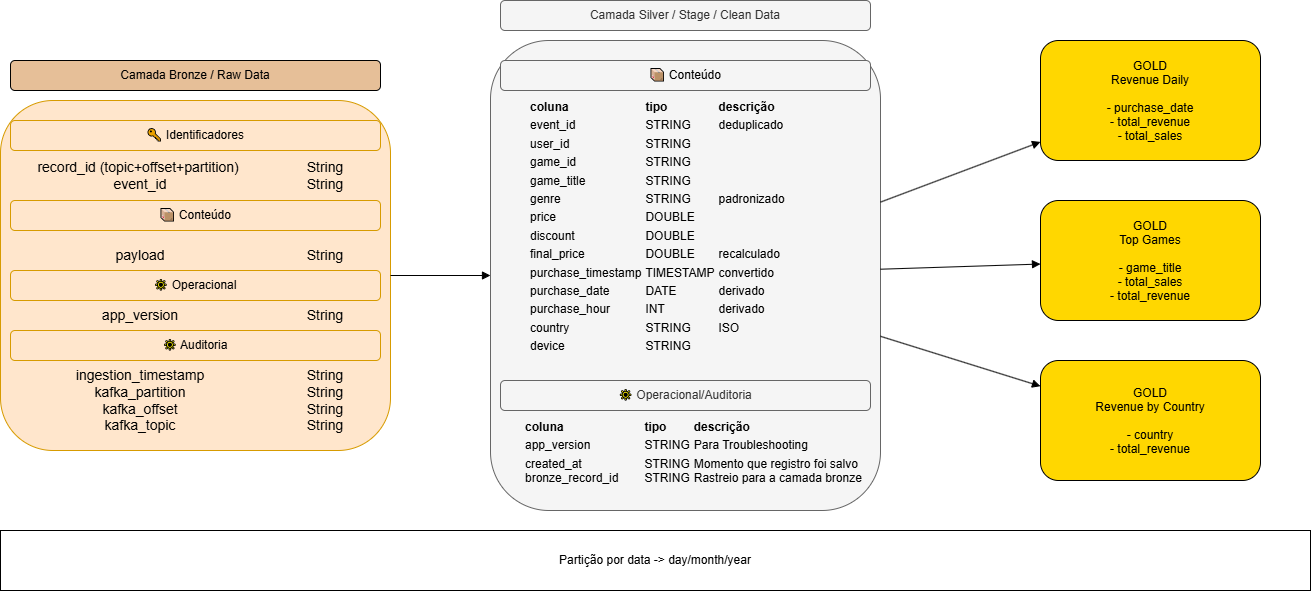

The diagram above was exported from draw.io. Its source (the exported page's mxGraphModel, read from the mxfile embedded in the PNG):
<mxGraphModel dx="2017" dy="1127" grid="1" gridSize="10" guides="1" tooltips="1" connect="1" arrows="1" fold="1" page="0" pageScale="1" pageWidth="827" pageHeight="1169" math="0" shadow="0">
  <root>
    <mxCell id="0" />
    <mxCell id="1" parent="0" />
    <mxCell id="2" parent="1" style="rounded=1;fillColor=#ffe6cc;strokeColor=#d79b00;" value="" vertex="1">
      <mxGeometry height="350" width="390" x="150" y="190" as="geometry" />
    </mxCell>
    <mxCell id="3" parent="1" style="rounded=1;fillColor=#f5f5f5;fontColor=#333333;strokeColor=#666666;" value="&#10;" vertex="1">
      <mxGeometry height="470" width="390" x="640" y="130" as="geometry" />
    </mxCell>
    <mxCell id="4" parent="1" style="rounded=1;fillColor=#ffd700;" value="GOLD&#10;Revenue Daily&#10;&#10;- purchase_date&#10;- total_revenue&#10;- total_sales" vertex="1">
      <mxGeometry height="120" width="220" x="1190" y="130" as="geometry" />
    </mxCell>
    <mxCell id="5" parent="1" style="rounded=1;fillColor=#ffd700;" value="GOLD&#10;Top Games&#10;&#10;- game_title&#10;- total_sales&#10;- total_revenue" vertex="1">
      <mxGeometry height="120" width="220" x="1190" y="290" as="geometry" />
    </mxCell>
    <mxCell id="6" parent="1" style="rounded=1;fillColor=#ffd700;" value="GOLD&#10;Revenue by Country&#10;&#10;- country&#10;- total_revenue" vertex="1">
      <mxGeometry height="120" width="220" x="1190" y="450" as="geometry" />
    </mxCell>
    <mxCell id="7" edge="1" parent="1" source="2" style="endArrow=block;" target="3">
      <mxGeometry relative="1" as="geometry" />
    </mxCell>
    <mxCell id="8" edge="1" parent="1" source="3" style="endArrow=block;" target="4">
      <mxGeometry relative="1" as="geometry" />
    </mxCell>
    <mxCell id="9" edge="1" parent="1" source="3" style="endArrow=block;" target="5">
      <mxGeometry relative="1" as="geometry" />
    </mxCell>
    <mxCell id="10" edge="1" parent="1" source="3" style="endArrow=block;" target="6">
      <mxGeometry relative="1" as="geometry" />
    </mxCell>
    <mxCell id="11" parent="1" style="rounded=1;whiteSpace=wrap;html=1;fillColor=#CD7F3280;" value="Camada Bronze / Raw Data" vertex="1">
      <mxGeometry height="30" width="370" x="160" y="150" as="geometry" />
    </mxCell>
    <mxCell id="12" parent="1" style="rounded=1;whiteSpace=wrap;html=1;fillColor=#ffe6cc;strokeColor=#d79b00;" value="&lt;span style=&quot;white-space: nowrap;&quot;&gt;🔑&lt;/span&gt;&amp;nbsp;Identificadores" vertex="1">
      <mxGeometry height="30" width="370" x="160" y="210" as="geometry" />
    </mxCell>
    <mxCell id="13" parent="1" style="rounded=1;whiteSpace=wrap;html=1;fillColor=none;strokeColor=none;" value="&lt;font style=&quot;font-size: 14px;&quot;&gt;&lt;span style=&quot;white-space: nowrap;&quot;&gt;record_id (topic+offset+partition)&amp;nbsp;&lt;/span&gt;&lt;br style=&quot;padding: 0px; margin: 0px; white-space: nowrap;&quot;&gt;&lt;span style=&quot;white-space: nowrap;&quot;&gt;event_id&lt;/span&gt;&lt;/font&gt;" vertex="1">
      <mxGeometry height="50" width="220" x="180" y="240" as="geometry" />
    </mxCell>
    <mxCell id="14" parent="1" style="rounded=1;whiteSpace=wrap;html=1;fillColor=none;strokeColor=none;" value="&lt;span style=&quot;font-size: 14px; text-wrap-mode: nowrap;&quot;&gt;String&lt;/span&gt;&lt;div&gt;&lt;span style=&quot;font-size: 14px; text-wrap-mode: nowrap;&quot;&gt;String&lt;/span&gt;&lt;/div&gt;" vertex="1">
      <mxGeometry height="50" width="110" x="420" y="240" as="geometry" />
    </mxCell>
    <mxCell id="15" parent="1" style="rounded=1;whiteSpace=wrap;html=1;fillColor=#ffe6cc;strokeColor=#d79b00;" value="📦 Conteúdo" vertex="1">
      <mxGeometry height="30" width="370" x="160" y="290" as="geometry" />
    </mxCell>
    <mxCell id="16" parent="1" style="rounded=1;whiteSpace=wrap;html=1;fillColor=none;strokeColor=none;" value="&lt;span style=&quot;font-size: 14px; text-wrap-mode: nowrap;&quot;&gt;payload&lt;/span&gt;" vertex="1">
      <mxGeometry height="50" width="220" x="180" y="320" as="geometry" />
    </mxCell>
    <mxCell id="17" parent="1" style="rounded=1;whiteSpace=wrap;html=1;fillColor=none;strokeColor=none;" value="&lt;span style=&quot;font-size: 14px; text-wrap-mode: nowrap;&quot;&gt;String&lt;/span&gt;" vertex="1">
      <mxGeometry height="50" width="110" x="420" y="320" as="geometry" />
    </mxCell>
    <mxCell id="18" parent="1" style="rounded=1;whiteSpace=wrap;html=1;fillColor=#ffe6cc;strokeColor=#d79b00;" value="🔅&amp;nbsp;Operacional" vertex="1">
      <mxGeometry height="30" width="370" x="160" y="360" as="geometry" />
    </mxCell>
    <mxCell id="19" parent="1" style="rounded=1;whiteSpace=wrap;html=1;fillColor=none;strokeColor=none;" value="&lt;span style=&quot;font-size: 14px; text-wrap-mode: nowrap;&quot;&gt;app_version&lt;/span&gt;" vertex="1">
      <mxGeometry height="30" width="220" x="180" y="390" as="geometry" />
    </mxCell>
    <mxCell id="20" parent="1" style="rounded=1;whiteSpace=wrap;html=1;fillColor=none;strokeColor=none;" value="&lt;span style=&quot;font-size: 14px; text-wrap-mode: nowrap;&quot;&gt;String&lt;/span&gt;" vertex="1">
      <mxGeometry height="30" width="110" x="420" y="390" as="geometry" />
    </mxCell>
    <mxCell id="21" parent="1" style="rounded=1;whiteSpace=wrap;html=1;fillColor=#ffe6cc;strokeColor=#d79b00;" value="🔅 Auditoria" vertex="1">
      <mxGeometry height="30" width="370" x="160" y="420" as="geometry" />
    </mxCell>
    <mxCell id="22" parent="1" style="rounded=1;whiteSpace=wrap;html=1;fillColor=none;strokeColor=none;" value="&lt;span style=&quot;font-size: 14px; text-wrap-mode: nowrap;&quot;&gt;ingestion_timestamp&lt;/span&gt;&lt;div&gt;&lt;span style=&quot;font-size: 14px; text-wrap-mode: nowrap;&quot;&gt;kafka_partition&lt;/span&gt;&lt;/div&gt;&lt;div&gt;&lt;span style=&quot;font-size: 14px; text-wrap-mode: nowrap;&quot;&gt;kafka_offset&lt;/span&gt;&lt;/div&gt;&lt;div&gt;&lt;span style=&quot;font-size: 14px; text-wrap-mode: nowrap;&quot;&gt;kafka_topic&lt;/span&gt;&lt;/div&gt;" vertex="1">
      <mxGeometry height="80" width="220" x="180" y="450" as="geometry" />
    </mxCell>
    <mxCell id="23" parent="1" style="rounded=1;whiteSpace=wrap;html=1;fillColor=none;strokeColor=none;" value="&lt;span style=&quot;font-size: 14px; text-wrap-mode: nowrap;&quot;&gt;String&lt;/span&gt;&lt;div&gt;&lt;span style=&quot;font-size: 14px; text-wrap-mode: nowrap;&quot;&gt;String&lt;/span&gt;&lt;/div&gt;&lt;div&gt;&lt;span style=&quot;font-size: 14px; text-wrap-mode: nowrap;&quot;&gt;String&lt;/span&gt;&lt;/div&gt;&lt;div&gt;&lt;span style=&quot;font-size: 14px; text-wrap-mode: nowrap;&quot;&gt;String&lt;/span&gt;&lt;/div&gt;" vertex="1">
      <mxGeometry height="80" width="110" x="420" y="450" as="geometry" />
    </mxCell>
    <mxCell id="24" parent="1" style="rounded=1;whiteSpace=wrap;html=1;fillColor=#f5f5f5;fontColor=#333333;strokeColor=#666666;" value="Camada Silver / Stage / Clean Data" vertex="1">
      <mxGeometry height="30" width="370" x="650" y="90" as="geometry" />
    </mxCell>
    <mxCell id="25" parent="1" style="rounded=1;whiteSpace=wrap;html=1;fillColor=#f5f5f5;strokeColor=#666666;fontColor=#333333;" value="&lt;span style=&quot;color: rgb(0, 0, 0);&quot;&gt;📦 Conteúdo&lt;/span&gt;" vertex="1">
      <mxGeometry height="30" width="370" x="650" y="150" as="geometry" />
    </mxCell>
    <mxCell id="26" parent="1" style="text;whiteSpace=wrap;html=1;" value="&lt;table data-start=&quot;1779&quot; data-end=&quot;2271&quot; class=&quot;w-fit min-w-(--thread-content-width)&quot;&gt;&lt;thead data-start=&quot;1779&quot; data-end=&quot;1808&quot;&gt;&lt;tr data-start=&quot;1779&quot; data-end=&quot;1808&quot;&gt;&lt;th data-start=&quot;1779&quot; data-end=&quot;1788&quot; data-col-size=&quot;sm&quot; class=&quot;&quot;&gt;coluna&lt;/th&gt;&lt;th data-start=&quot;1788&quot; data-end=&quot;1795&quot; data-col-size=&quot;sm&quot; class=&quot;&quot;&gt;tipo&lt;/th&gt;&lt;th data-start=&quot;1795&quot; data-end=&quot;1808&quot; data-col-size=&quot;sm&quot; class=&quot;&quot;&gt;descrição&lt;/th&gt;&lt;/tr&gt;&lt;/thead&gt;&lt;tbody data-start=&quot;1836&quot; data-end=&quot;2271&quot;&gt;&lt;tr data-start=&quot;1836&quot; data-end=&quot;1871&quot;&gt;&lt;td data-start=&quot;1836&quot; data-end=&quot;1847&quot; data-col-size=&quot;sm&quot;&gt;event_id&lt;/td&gt;&lt;td data-col-size=&quot;sm&quot; data-start=&quot;1847&quot; data-end=&quot;1856&quot;&gt;STRING&lt;/td&gt;&lt;td data-col-size=&quot;sm&quot; data-start=&quot;1856&quot; data-end=&quot;1871&quot;&gt;deduplicado&lt;/td&gt;&lt;/tr&gt;&lt;tr data-start=&quot;1872&quot; data-end=&quot;1894&quot;&gt;&lt;td data-start=&quot;1872&quot; data-end=&quot;1882&quot; data-col-size=&quot;sm&quot;&gt;user_id&lt;/td&gt;&lt;td data-col-size=&quot;sm&quot; data-start=&quot;1882&quot; data-end=&quot;1891&quot;&gt;STRING&lt;/td&gt;&lt;td data-col-size=&quot;sm&quot; data-start=&quot;1891&quot; data-end=&quot;1894&quot;&gt;&lt;/td&gt;&lt;/tr&gt;&lt;tr data-start=&quot;1895&quot; data-end=&quot;1917&quot;&gt;&lt;td data-start=&quot;1895&quot; data-end=&quot;1905&quot; data-col-size=&quot;sm&quot;&gt;game_id&lt;/td&gt;&lt;td data-start=&quot;1905&quot; data-end=&quot;1914&quot; data-col-size=&quot;sm&quot;&gt;STRING&lt;/td&gt;&lt;td data-col-size=&quot;sm&quot; data-start=&quot;1914&quot; data-end=&quot;1917&quot;&gt;&lt;/td&gt;&lt;/tr&gt;&lt;tr data-start=&quot;1918&quot; data-end=&quot;1943&quot;&gt;&lt;td data-start=&quot;1918&quot; data-end=&quot;1931&quot; data-col-size=&quot;sm&quot;&gt;game_title&lt;/td&gt;&lt;td data-col-size=&quot;sm&quot; data-start=&quot;1931&quot; data-end=&quot;1940&quot;&gt;STRING&lt;/td&gt;&lt;td data-col-size=&quot;sm&quot; data-start=&quot;1940&quot; data-end=&quot;1943&quot;&gt;&lt;/td&gt;&lt;/tr&gt;&lt;tr data-start=&quot;1944&quot; data-end=&quot;1976&quot;&gt;&lt;td data-start=&quot;1944&quot; data-end=&quot;1952&quot; data-col-size=&quot;sm&quot;&gt;genre&lt;/td&gt;&lt;td data-col-size=&quot;sm&quot; data-start=&quot;1952&quot; data-end=&quot;1961&quot;&gt;STRING&lt;/td&gt;&lt;td data-col-size=&quot;sm&quot; data-start=&quot;1961&quot; data-end=&quot;1976&quot;&gt;padronizado&lt;/td&gt;&lt;/tr&gt;&lt;tr data-start=&quot;1977&quot; data-end=&quot;1997&quot;&gt;&lt;td data-start=&quot;1977&quot; data-end=&quot;1985&quot; data-col-size=&quot;sm&quot;&gt;price&lt;/td&gt;&lt;td data-start=&quot;1985&quot; data-end=&quot;1994&quot; data-col-size=&quot;sm&quot;&gt;DOUBLE&lt;/td&gt;&lt;td data-col-size=&quot;sm&quot; data-start=&quot;1994&quot; data-end=&quot;1997&quot;&gt;&lt;/td&gt;&lt;/tr&gt;&lt;tr data-start=&quot;1998&quot; data-end=&quot;2021&quot;&gt;&lt;td data-start=&quot;1998&quot; data-end=&quot;2009&quot; data-col-size=&quot;sm&quot;&gt;discount&lt;/td&gt;&lt;td data-start=&quot;2009&quot; data-end=&quot;2018&quot; data-col-size=&quot;sm&quot;&gt;DOUBLE&lt;/td&gt;&lt;td data-col-size=&quot;sm&quot; data-start=&quot;2018&quot; data-end=&quot;2021&quot;&gt;&lt;/td&gt;&lt;/tr&gt;&lt;tr data-start=&quot;2022&quot; data-end=&quot;2060&quot;&gt;&lt;td data-start=&quot;2022&quot; data-end=&quot;2036&quot; data-col-size=&quot;sm&quot;&gt;final_price&lt;/td&gt;&lt;td data-col-size=&quot;sm&quot; data-start=&quot;2036&quot; data-end=&quot;2045&quot;&gt;DOUBLE&lt;/td&gt;&lt;td data-col-size=&quot;sm&quot; data-start=&quot;2045&quot; data-end=&quot;2060&quot;&gt;recalculado&lt;/td&gt;&lt;/tr&gt;&lt;tr data-start=&quot;2061&quot; data-end=&quot;2108&quot;&gt;&lt;td data-start=&quot;2061&quot; data-end=&quot;2082&quot; data-col-size=&quot;sm&quot;&gt;purchase_timestamp&lt;/td&gt;&lt;td data-col-size=&quot;sm&quot; data-start=&quot;2082&quot; data-end=&quot;2094&quot;&gt;TIMESTAMP&lt;/td&gt;&lt;td data-col-size=&quot;sm&quot; data-start=&quot;2094&quot; data-end=&quot;2108&quot;&gt;convertido&lt;/td&gt;&lt;/tr&gt;&lt;tr data-start=&quot;2109&quot; data-end=&quot;2144&quot;&gt;&lt;td data-start=&quot;2109&quot; data-end=&quot;2125&quot; data-col-size=&quot;sm&quot;&gt;purchase_date&lt;/td&gt;&lt;td data-col-size=&quot;sm&quot; data-start=&quot;2125&quot; data-end=&quot;2132&quot;&gt;DATE&lt;/td&gt;&lt;td data-col-size=&quot;sm&quot; data-start=&quot;2132&quot; data-end=&quot;2144&quot;&gt;derivado&lt;/td&gt;&lt;/tr&gt;&lt;tr data-start=&quot;2145&quot; data-end=&quot;2179&quot;&gt;&lt;td data-start=&quot;2145&quot; data-end=&quot;2161&quot; data-col-size=&quot;sm&quot;&gt;purchase_hour&lt;/td&gt;&lt;td data-col-size=&quot;sm&quot; data-start=&quot;2161&quot; data-end=&quot;2167&quot;&gt;INT&lt;/td&gt;&lt;td data-col-size=&quot;sm&quot; data-start=&quot;2167&quot; data-end=&quot;2179&quot;&gt;derivado&lt;/td&gt;&lt;/tr&gt;&lt;tr data-start=&quot;2180&quot; data-end=&quot;2206&quot;&gt;&lt;td data-start=&quot;2180&quot; data-end=&quot;2190&quot; data-col-size=&quot;sm&quot;&gt;country&lt;/td&gt;&lt;td data-col-size=&quot;sm&quot; data-start=&quot;2190&quot; data-end=&quot;2199&quot;&gt;STRING&lt;/td&gt;&lt;td data-col-size=&quot;sm&quot; data-start=&quot;2199&quot; data-end=&quot;2206&quot;&gt;ISO&lt;/td&gt;&lt;/tr&gt;&lt;tr data-start=&quot;2207&quot; data-end=&quot;2228&quot;&gt;&lt;td data-start=&quot;2207&quot; data-end=&quot;2216&quot; data-col-size=&quot;sm&quot;&gt;device&lt;/td&gt;&lt;td data-col-size=&quot;sm&quot; data-start=&quot;2216&quot; data-end=&quot;2225&quot;&gt;STRING&lt;/td&gt;&lt;td data-col-size=&quot;sm&quot; data-start=&quot;2225&quot; data-end=&quot;2228&quot;&gt;&lt;/td&gt;&lt;/tr&gt;&lt;tr data-start=&quot;2229&quot; data-end=&quot;2271&quot;&gt;&lt;td data-start=&quot;2229&quot; data-end=&quot;2240&quot; data-col-size=&quot;sm&quot;&gt;&lt;/td&gt;&lt;td data-col-size=&quot;sm&quot; data-start=&quot;2240&quot; data-end=&quot;2250&quot;&gt;&lt;/td&gt;&lt;td data-col-size=&quot;sm&quot; data-start=&quot;2250&quot; data-end=&quot;2271&quot;&gt;&lt;br&gt;&lt;/td&gt;&lt;/tr&gt;&lt;/tbody&gt;&lt;/table&gt;" vertex="1">
      <mxGeometry height="270" width="345" x="675" y="180" as="geometry" />
    </mxCell>
    <mxCell id="27" parent="1" style="rounded=1;whiteSpace=wrap;html=1;fillColor=#f5f5f5;strokeColor=#666666;fontColor=#333333;" value="🔅&amp;nbsp;Operacional/Auditoria" vertex="1">
      <mxGeometry height="30" width="370" x="650" y="470" as="geometry" />
    </mxCell>
    <mxCell id="28" parent="1" style="text;whiteSpace=wrap;html=1;" value="&lt;table data-start=&quot;1779&quot; data-end=&quot;2271&quot; class=&quot;w-fit min-w-(--thread-content-width)&quot;&gt;&lt;thead data-start=&quot;1779&quot; data-end=&quot;1808&quot;&gt;&lt;tr data-start=&quot;1779&quot; data-end=&quot;1808&quot;&gt;&lt;th data-start=&quot;1779&quot; data-end=&quot;1788&quot; data-col-size=&quot;sm&quot; class=&quot;&quot;&gt;coluna&lt;/th&gt;&lt;th data-start=&quot;1788&quot; data-end=&quot;1795&quot; data-col-size=&quot;sm&quot; class=&quot;&quot;&gt;tipo&lt;/th&gt;&lt;th data-start=&quot;1795&quot; data-end=&quot;1808&quot; data-col-size=&quot;sm&quot; class=&quot;&quot;&gt;descrição&lt;/th&gt;&lt;/tr&gt;&lt;/thead&gt;&lt;tbody data-start=&quot;1836&quot; data-end=&quot;2271&quot;&gt;&lt;tr data-start=&quot;1836&quot; data-end=&quot;1871&quot;&gt;&lt;td data-start=&quot;1836&quot; data-end=&quot;1847&quot; data-col-size=&quot;sm&quot;&gt;app_version&amp;nbsp; &amp;nbsp; &amp;nbsp; &amp;nbsp; &amp;nbsp; &amp;nbsp; &amp;nbsp; &amp;nbsp;&lt;/td&gt;&lt;td data-col-size=&quot;sm&quot; data-start=&quot;1847&quot; data-end=&quot;1856&quot;&gt;STRING&lt;/td&gt;&lt;td data-col-size=&quot;sm&quot; data-start=&quot;1856&quot; data-end=&quot;1871&quot;&gt;Para Troubleshooting&lt;/td&gt;&lt;/tr&gt;&lt;tr data-start=&quot;1872&quot; data-end=&quot;1894&quot;&gt;&lt;td data-start=&quot;1872&quot; data-end=&quot;1882&quot; data-col-size=&quot;sm&quot;&gt;created_at&lt;br&gt;bronze_record_id&lt;/td&gt;&lt;td data-col-size=&quot;sm&quot; data-start=&quot;1882&quot; data-end=&quot;1891&quot;&gt;STRING&lt;br&gt;STRING&lt;/td&gt;&lt;td data-col-size=&quot;sm&quot; data-start=&quot;1891&quot; data-end=&quot;1894&quot;&gt;Momento que registro foi salvo&lt;br&gt;Rastreio para a camada bronze&lt;/td&gt;&lt;/tr&gt;&lt;tr data-start=&quot;2229&quot; data-end=&quot;2271&quot;&gt;&lt;td data-start=&quot;2229&quot; data-end=&quot;2240&quot; data-col-size=&quot;sm&quot;&gt;&lt;/td&gt;&lt;td data-col-size=&quot;sm&quot; data-start=&quot;2240&quot; data-end=&quot;2250&quot;&gt;&lt;/td&gt;&lt;td data-col-size=&quot;sm&quot; data-start=&quot;2250&quot; data-end=&quot;2271&quot;&gt;&lt;br&gt;&lt;/td&gt;&lt;/tr&gt;&lt;/tbody&gt;&lt;/table&gt;" vertex="1">
      <mxGeometry height="90" width="350" x="670" y="500" as="geometry" />
    </mxCell>
    <mxCell id="29" parent="1" style="rounded=0;whiteSpace=wrap;html=1;" value="Partição por data -&amp;gt; day/month/year" vertex="1">
      <mxGeometry height="60" width="1310" x="150" y="620" as="geometry" />
    </mxCell>
  </root>
</mxGraphModel>